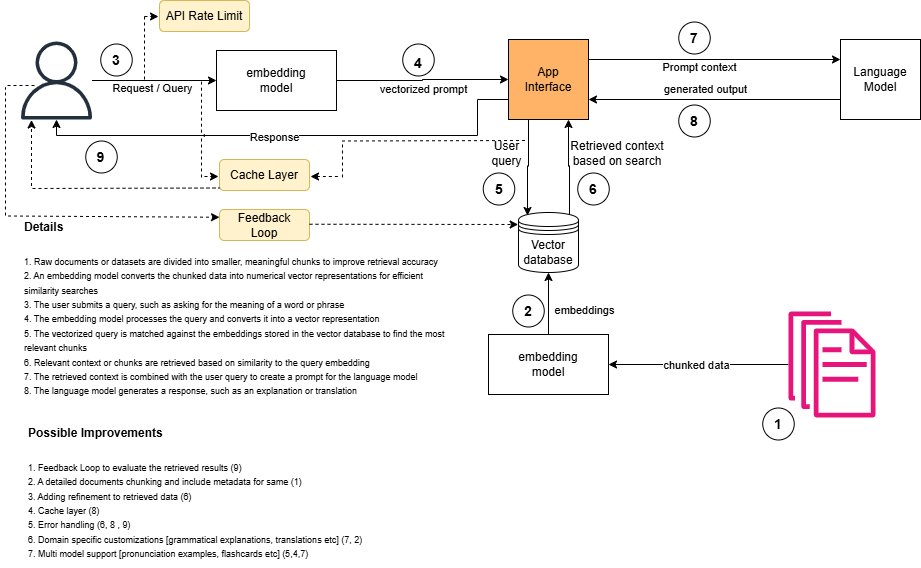

The diagram above was exported from draw.io. Its source (the exported page's mxGraphModel, read from the mxfile embedded in the PNG):
<mxGraphModel dx="1034" dy="446" grid="0" gridSize="10" guides="1" tooltips="1" connect="1" arrows="1" fold="1" page="0" pageScale="1" pageWidth="850" pageHeight="1100" math="0" shadow="0">
  <root>
    <mxCell id="0" />
    <mxCell id="1" parent="0" />
    <mxCell id="GajFYmD-bHT8FxpOGRTE-48" value="" style="ellipse;whiteSpace=wrap;html=1;movable=0;resizable=0;rotatable=0;deletable=0;editable=0;locked=1;connectable=0;" vertex="1" parent="1">
      <mxGeometry x="265.25" y="107.5" width="31.5" height="32" as="geometry" />
    </mxCell>
    <mxCell id="GajFYmD-bHT8FxpOGRTE-49" value="" style="ellipse;whiteSpace=wrap;html=1;movable=0;resizable=0;rotatable=0;deletable=0;editable=0;locked=1;connectable=0;" vertex="1" parent="1">
      <mxGeometry x="567.25" y="107.5" width="31.5" height="32" as="geometry" />
    </mxCell>
    <mxCell id="GajFYmD-bHT8FxpOGRTE-50" value="" style="ellipse;whiteSpace=wrap;html=1;movable=0;resizable=0;rotatable=0;deletable=0;editable=0;locked=1;connectable=0;" vertex="1" parent="1">
      <mxGeometry x="647.75" y="236.5" width="31.5" height="32" as="geometry" />
    </mxCell>
    <mxCell id="GajFYmD-bHT8FxpOGRTE-51" value="" style="ellipse;whiteSpace=wrap;html=1;movable=0;resizable=0;rotatable=0;deletable=0;editable=0;locked=1;connectable=0;" vertex="1" parent="1">
      <mxGeometry x="742.25" y="236.5" width="31.5" height="32" as="geometry" />
    </mxCell>
    <mxCell id="GajFYmD-bHT8FxpOGRTE-52" value="" style="ellipse;whiteSpace=wrap;html=1;movable=0;resizable=0;rotatable=0;deletable=0;editable=0;locked=1;connectable=0;" vertex="1" parent="1">
      <mxGeometry x="843.25" y="85.5" width="31.5" height="32" as="geometry" />
    </mxCell>
    <mxCell id="GajFYmD-bHT8FxpOGRTE-53" value="" style="ellipse;whiteSpace=wrap;html=1;movable=0;resizable=0;rotatable=0;deletable=0;editable=0;locked=1;connectable=0;" vertex="1" parent="1">
      <mxGeometry x="843.25" y="168.5" width="31.5" height="32" as="geometry" />
    </mxCell>
    <mxCell id="GajFYmD-bHT8FxpOGRTE-54" value="" style="ellipse;whiteSpace=wrap;html=1;movable=1;resizable=1;rotatable=1;deletable=1;editable=1;locked=0;connectable=1;" vertex="1" parent="1">
      <mxGeometry x="250.25" y="204.5" width="31.5" height="32" as="geometry" />
    </mxCell>
    <mxCell id="GajFYmD-bHT8FxpOGRTE-47" value="" style="ellipse;whiteSpace=wrap;html=1;movable=1;resizable=1;rotatable=1;deletable=1;editable=1;locked=0;connectable=1;" vertex="1" parent="1">
      <mxGeometry x="677.25" y="358.5" width="31.5" height="32" as="geometry" />
    </mxCell>
    <mxCell id="GajFYmD-bHT8FxpOGRTE-45" value="" style="ellipse;whiteSpace=wrap;html=1;movable=0;resizable=0;rotatable=0;deletable=0;editable=0;locked=1;connectable=0;" vertex="1" parent="1">
      <mxGeometry x="927.25" y="471.5" width="31.5" height="32" as="geometry" />
    </mxCell>
    <mxCell id="GajFYmD-bHT8FxpOGRTE-18" style="edgeStyle=orthogonalEdgeStyle;rounded=0;orthogonalLoop=1;jettySize=auto;html=1;entryX=0;entryY=0.5;entryDx=0;entryDy=0;" edge="1" parent="1" source="GajFYmD-bHT8FxpOGRTE-1" target="GajFYmD-bHT8FxpOGRTE-17">
      <mxGeometry relative="1" as="geometry" />
    </mxCell>
    <mxCell id="GajFYmD-bHT8FxpOGRTE-19" value="Request / Query" style="edgeLabel;html=1;align=center;verticalAlign=middle;resizable=0;points=[];" vertex="1" connectable="0" parent="GajFYmD-bHT8FxpOGRTE-18">
      <mxGeometry x="-0.2204" relative="1" as="geometry">
        <mxPoint x="11" y="7" as="offset" />
      </mxGeometry>
    </mxCell>
    <mxCell id="GajFYmD-bHT8FxpOGRTE-1" value="" style="sketch=0;outlineConnect=0;fontColor=#232F3E;gradientColor=none;fillColor=#232F3D;strokeColor=none;dashed=0;verticalLabelPosition=bottom;verticalAlign=top;align=center;html=1;fontSize=12;fontStyle=0;aspect=fixed;pointerEvents=1;shape=mxgraph.aws4.user;" vertex="1" parent="1">
      <mxGeometry x="182" y="105" width="78" height="78" as="geometry" />
    </mxCell>
    <mxCell id="GajFYmD-bHT8FxpOGRTE-5" style="edgeStyle=orthogonalEdgeStyle;rounded=0;orthogonalLoop=1;jettySize=auto;html=1;entryX=1;entryY=0.5;entryDx=0;entryDy=0;" edge="1" parent="1" source="GajFYmD-bHT8FxpOGRTE-3" target="GajFYmD-bHT8FxpOGRTE-4">
      <mxGeometry relative="1" as="geometry" />
    </mxCell>
    <mxCell id="GajFYmD-bHT8FxpOGRTE-6" value="chunked data" style="edgeLabel;html=1;align=center;verticalAlign=middle;resizable=0;points=[];" vertex="1" connectable="0" parent="GajFYmD-bHT8FxpOGRTE-5">
      <mxGeometry x="0.0333" relative="1" as="geometry">
        <mxPoint as="offset" />
      </mxGeometry>
    </mxCell>
    <mxCell id="GajFYmD-bHT8FxpOGRTE-3" value="" style="sketch=0;outlineConnect=0;fontColor=#232F3E;gradientColor=none;fillColor=#E7157B;strokeColor=none;dashed=0;verticalLabelPosition=bottom;verticalAlign=top;align=center;html=1;fontSize=12;fontStyle=0;aspect=fixed;pointerEvents=1;shape=mxgraph.aws4.documents;" vertex="1" parent="1">
      <mxGeometry x="953" y="375" width="86.97" height="106" as="geometry" />
    </mxCell>
    <mxCell id="GajFYmD-bHT8FxpOGRTE-8" style="edgeStyle=orthogonalEdgeStyle;rounded=0;orthogonalLoop=1;jettySize=auto;html=1;exitX=0.5;exitY=0;exitDx=0;exitDy=0;entryX=0.5;entryY=1;entryDx=0;entryDy=0;" edge="1" parent="1" source="GajFYmD-bHT8FxpOGRTE-4" target="GajFYmD-bHT8FxpOGRTE-7">
      <mxGeometry relative="1" as="geometry" />
    </mxCell>
    <mxCell id="GajFYmD-bHT8FxpOGRTE-9" value="embeddings" style="edgeLabel;html=1;align=center;verticalAlign=middle;resizable=0;points=[];" vertex="1" connectable="0" parent="GajFYmD-bHT8FxpOGRTE-8">
      <mxGeometry x="-0.0753" y="1" relative="1" as="geometry">
        <mxPoint x="36" y="4" as="offset" />
      </mxGeometry>
    </mxCell>
    <mxCell id="GajFYmD-bHT8FxpOGRTE-4" value="embedding&lt;div&gt;model&lt;/div&gt;" style="rounded=0;whiteSpace=wrap;html=1;" vertex="1" parent="1">
      <mxGeometry x="653" y="398" width="120" height="60" as="geometry" />
    </mxCell>
    <mxCell id="GajFYmD-bHT8FxpOGRTE-28" style="edgeStyle=orthogonalEdgeStyle;rounded=0;orthogonalLoop=1;jettySize=auto;html=1;exitX=0.85;exitY=0.05;exitDx=0;exitDy=0;exitPerimeter=0;entryX=0.75;entryY=1;entryDx=0;entryDy=0;" edge="1" parent="1" source="GajFYmD-bHT8FxpOGRTE-7" target="GajFYmD-bHT8FxpOGRTE-11">
      <mxGeometry relative="1" as="geometry" />
    </mxCell>
    <mxCell id="GajFYmD-bHT8FxpOGRTE-7" value="Vector&lt;div&gt;database&lt;/div&gt;" style="shape=datastore;whiteSpace=wrap;html=1;" vertex="1" parent="1">
      <mxGeometry x="683" y="276" width="60" height="60" as="geometry" />
    </mxCell>
    <mxCell id="GajFYmD-bHT8FxpOGRTE-15" style="edgeStyle=orthogonalEdgeStyle;rounded=0;orthogonalLoop=1;jettySize=auto;html=1;exitX=0;exitY=0.75;exitDx=0;exitDy=0;entryX=1;entryY=0.75;entryDx=0;entryDy=0;" edge="1" parent="1" source="GajFYmD-bHT8FxpOGRTE-10" target="GajFYmD-bHT8FxpOGRTE-11">
      <mxGeometry relative="1" as="geometry" />
    </mxCell>
    <mxCell id="GajFYmD-bHT8FxpOGRTE-16" value="generated output" style="edgeLabel;html=1;align=center;verticalAlign=middle;resizable=0;points=[];" vertex="1" connectable="0" parent="GajFYmD-bHT8FxpOGRTE-15">
      <mxGeometry x="0.0583" relative="1" as="geometry">
        <mxPoint x="-3" y="-11" as="offset" />
      </mxGeometry>
    </mxCell>
    <mxCell id="GajFYmD-bHT8FxpOGRTE-10" value="Language&lt;div&gt;Model&lt;/div&gt;" style="whiteSpace=wrap;html=1;aspect=fixed;" vertex="1" parent="1">
      <mxGeometry x="1005" y="103" width="80" height="80" as="geometry" />
    </mxCell>
    <mxCell id="GajFYmD-bHT8FxpOGRTE-13" style="edgeStyle=orthogonalEdgeStyle;rounded=0;orthogonalLoop=1;jettySize=auto;html=1;exitX=1;exitY=0.25;exitDx=0;exitDy=0;entryX=0;entryY=0.25;entryDx=0;entryDy=0;" edge="1" parent="1" source="GajFYmD-bHT8FxpOGRTE-11" target="GajFYmD-bHT8FxpOGRTE-10">
      <mxGeometry relative="1" as="geometry">
        <mxPoint x="992.666748046875" y="120" as="targetPoint" />
      </mxGeometry>
    </mxCell>
    <mxCell id="GajFYmD-bHT8FxpOGRTE-14" value="Prompt context" style="edgeLabel;html=1;align=center;verticalAlign=middle;resizable=0;points=[];" vertex="1" connectable="0" parent="GajFYmD-bHT8FxpOGRTE-13">
      <mxGeometry x="-0.1362" y="-3" relative="1" as="geometry">
        <mxPoint x="1" y="4" as="offset" />
      </mxGeometry>
    </mxCell>
    <mxCell id="GajFYmD-bHT8FxpOGRTE-24" style="edgeStyle=orthogonalEdgeStyle;rounded=0;orthogonalLoop=1;jettySize=auto;html=1;exitX=0;exitY=0.75;exitDx=0;exitDy=0;jumpStyle=arc;" edge="1" parent="1" source="GajFYmD-bHT8FxpOGRTE-11" target="GajFYmD-bHT8FxpOGRTE-1">
      <mxGeometry relative="1" as="geometry">
        <Array as="points">
          <mxPoint x="642" y="163" />
          <mxPoint x="642" y="199" />
          <mxPoint x="221" y="199" />
        </Array>
      </mxGeometry>
    </mxCell>
    <mxCell id="GajFYmD-bHT8FxpOGRTE-25" value="Response" style="edgeLabel;html=1;align=center;verticalAlign=middle;resizable=0;points=[];" vertex="1" connectable="0" parent="GajFYmD-bHT8FxpOGRTE-24">
      <mxGeometry x="0.0754" y="1" relative="1" as="geometry">
        <mxPoint as="offset" />
      </mxGeometry>
    </mxCell>
    <mxCell id="GajFYmD-bHT8FxpOGRTE-11" value="App&lt;div&gt;Interface&lt;/div&gt;" style="whiteSpace=wrap;html=1;aspect=fixed;fillColor=light-dark(#FFB366,var(--ge-dark-color, #121212));" vertex="1" parent="1">
      <mxGeometry x="673" y="103" width="80" height="80" as="geometry" />
    </mxCell>
    <mxCell id="GajFYmD-bHT8FxpOGRTE-20" style="edgeStyle=orthogonalEdgeStyle;rounded=0;orthogonalLoop=1;jettySize=auto;html=1;exitX=1;exitY=0.5;exitDx=0;exitDy=0;entryX=0;entryY=0.5;entryDx=0;entryDy=0;" edge="1" parent="1" source="GajFYmD-bHT8FxpOGRTE-17" target="GajFYmD-bHT8FxpOGRTE-11">
      <mxGeometry relative="1" as="geometry" />
    </mxCell>
    <mxCell id="GajFYmD-bHT8FxpOGRTE-21" value="vectorized prompt" style="edgeLabel;html=1;align=center;verticalAlign=middle;resizable=0;points=[];" vertex="1" connectable="0" parent="GajFYmD-bHT8FxpOGRTE-20">
      <mxGeometry x="-0.0058" y="-1" relative="1" as="geometry">
        <mxPoint x="-1" y="8" as="offset" />
      </mxGeometry>
    </mxCell>
    <mxCell id="GajFYmD-bHT8FxpOGRTE-17" value="embedding&lt;div&gt;model&lt;/div&gt;" style="rounded=0;whiteSpace=wrap;html=1;" vertex="1" parent="1">
      <mxGeometry x="381" y="114" width="120" height="60" as="geometry" />
    </mxCell>
    <mxCell id="GajFYmD-bHT8FxpOGRTE-26" style="edgeStyle=orthogonalEdgeStyle;rounded=0;orthogonalLoop=1;jettySize=auto;html=1;exitX=0.25;exitY=1;exitDx=0;exitDy=0;entryX=0.15;entryY=0.05;entryDx=0;entryDy=0;entryPerimeter=0;" edge="1" parent="1" source="GajFYmD-bHT8FxpOGRTE-11" target="GajFYmD-bHT8FxpOGRTE-7">
      <mxGeometry relative="1" as="geometry" />
    </mxCell>
    <mxCell id="GajFYmD-bHT8FxpOGRTE-31" value="User&lt;div&gt;query&lt;/div&gt;" style="text;html=1;align=center;verticalAlign=middle;whiteSpace=wrap;rounded=0;" vertex="1" parent="1">
      <mxGeometry x="648.5" y="204" width="45" height="25" as="geometry" />
    </mxCell>
    <mxCell id="GajFYmD-bHT8FxpOGRTE-32" value="Retrieved context based on search" style="text;html=1;align=center;verticalAlign=middle;whiteSpace=wrap;rounded=0;" vertex="1" parent="1">
      <mxGeometry x="731" y="210" width="102" height="13" as="geometry" />
    </mxCell>
    <mxCell id="GajFYmD-bHT8FxpOGRTE-33" value="&lt;b&gt;&lt;font style=&quot;font-size: 14px;&quot;&gt;1&lt;/font&gt;&lt;/b&gt;" style="text;html=1;align=center;verticalAlign=middle;whiteSpace=wrap;rounded=0;movable=0;resizable=0;rotatable=0;deletable=0;editable=0;locked=1;connectable=0;" vertex="1" parent="1">
      <mxGeometry x="933" y="481" width="20" height="13" as="geometry" />
    </mxCell>
    <mxCell id="GajFYmD-bHT8FxpOGRTE-34" value="&lt;b&gt;&lt;font style=&quot;font-size: 14px;&quot;&gt;2&lt;/font&gt;&lt;/b&gt;" style="text;html=1;align=center;verticalAlign=middle;whiteSpace=wrap;rounded=0;" vertex="1" parent="1">
      <mxGeometry x="683" y="368" width="20" height="13" as="geometry" />
    </mxCell>
    <mxCell id="GajFYmD-bHT8FxpOGRTE-35" value="&lt;b&gt;&lt;font style=&quot;font-size: 14px;&quot;&gt;3&lt;/font&gt;&lt;/b&gt;" style="text;html=1;align=center;verticalAlign=middle;whiteSpace=wrap;rounded=0;movable=0;resizable=0;rotatable=0;deletable=0;editable=0;locked=1;connectable=0;" vertex="1" parent="1">
      <mxGeometry x="271" y="117" width="20" height="13" as="geometry" />
    </mxCell>
    <mxCell id="GajFYmD-bHT8FxpOGRTE-36" value="&lt;b&gt;&lt;font style=&quot;font-size: 14px;&quot;&gt;4&lt;/font&gt;&lt;/b&gt;" style="text;html=1;align=center;verticalAlign=middle;whiteSpace=wrap;rounded=0;movable=0;resizable=0;rotatable=0;deletable=0;editable=0;locked=1;connectable=0;" vertex="1" parent="1">
      <mxGeometry x="573" y="120" width="20" height="13" as="geometry" />
    </mxCell>
    <mxCell id="GajFYmD-bHT8FxpOGRTE-37" value="&lt;b&gt;&lt;font style=&quot;font-size: 14px;&quot;&gt;5&lt;/font&gt;&lt;/b&gt;" style="text;html=1;align=center;verticalAlign=middle;whiteSpace=wrap;rounded=0;movable=0;resizable=0;rotatable=0;deletable=0;editable=0;locked=1;connectable=0;" vertex="1" parent="1">
      <mxGeometry x="653.5" y="246" width="20" height="13" as="geometry" />
    </mxCell>
    <mxCell id="GajFYmD-bHT8FxpOGRTE-38" value="&lt;b&gt;&lt;font style=&quot;font-size: 14px;&quot;&gt;6&lt;/font&gt;&lt;/b&gt;" style="text;html=1;align=center;verticalAlign=middle;whiteSpace=wrap;rounded=0;movable=0;resizable=0;rotatable=0;deletable=0;editable=0;locked=1;connectable=0;" vertex="1" parent="1">
      <mxGeometry x="748" y="246" width="20" height="13" as="geometry" />
    </mxCell>
    <mxCell id="GajFYmD-bHT8FxpOGRTE-39" value="&lt;b&gt;&lt;font style=&quot;font-size: 14px;&quot;&gt;7&lt;/font&gt;&lt;/b&gt;" style="text;html=1;align=center;verticalAlign=middle;whiteSpace=wrap;rounded=0;movable=0;resizable=0;rotatable=0;deletable=0;editable=0;locked=1;connectable=0;" vertex="1" parent="1">
      <mxGeometry x="849" y="95" width="20" height="13" as="geometry" />
    </mxCell>
    <mxCell id="GajFYmD-bHT8FxpOGRTE-40" value="&lt;b&gt;&lt;font style=&quot;font-size: 14px;&quot;&gt;8&lt;/font&gt;&lt;/b&gt;" style="text;html=1;align=center;verticalAlign=middle;whiteSpace=wrap;rounded=0;movable=0;resizable=0;rotatable=0;deletable=0;editable=0;locked=1;connectable=0;" vertex="1" parent="1">
      <mxGeometry x="849" y="178" width="20" height="13" as="geometry" />
    </mxCell>
    <mxCell id="GajFYmD-bHT8FxpOGRTE-41" value="&lt;b&gt;&lt;font style=&quot;font-size: 14px;&quot;&gt;9&lt;/font&gt;&lt;/b&gt;" style="text;html=1;align=center;verticalAlign=middle;whiteSpace=wrap;rounded=0;" vertex="1" parent="1">
      <mxGeometry x="256" y="214" width="19" height="13" as="geometry" />
    </mxCell>
    <mxCell id="GajFYmD-bHT8FxpOGRTE-42" value="&lt;h1 style=&quot;margin-top: 0px;&quot;&gt;&lt;font style=&quot;font-size: 12px;&quot;&gt;Details&lt;/font&gt;&lt;/h1&gt;&lt;div&gt;&lt;font style=&quot;font-size: 9px;&quot;&gt;1.&amp;nbsp;Raw documents or datasets are divided into smaller, meaningful chunks to improve retrieval accuracy&lt;/font&gt;&lt;/div&gt;&lt;div&gt;&lt;font style=&quot;font-size: 9px;&quot;&gt;2.&amp;nbsp;An embedding model converts the chunked data into numerical vector representations for efficient similarity searches&lt;/font&gt;&lt;/div&gt;&lt;div&gt;&lt;font style=&quot;font-size: 9px;&quot;&gt;3.&amp;nbsp;The user submits a query, such as asking for the meaning of a word or phrase&lt;/font&gt;&lt;/div&gt;&lt;div&gt;&lt;font style=&quot;font-size: 9px;&quot;&gt;4.&amp;nbsp;The embedding model processes the query and converts it into a vector representation&lt;/font&gt;&lt;/div&gt;&lt;div&gt;&lt;font style=&quot;font-size: 9px;&quot;&gt;5.&amp;nbsp;The vectorized query is matched against the embeddings stored in the vector database to find the most relevant chunks&lt;/font&gt;&lt;/div&gt;&lt;div&gt;&lt;font style=&quot;font-size: 9px;&quot;&gt;6.&amp;nbsp;Relevant context or chunks are retrieved based on similarity to the query embedding&lt;/font&gt;&lt;/div&gt;&lt;div&gt;&lt;font style=&quot;font-size: 9px;&quot;&gt;7.&amp;nbsp;The retrieved context is combined with the user query to create a prompt for the language model&lt;/font&gt;&lt;/div&gt;&lt;div&gt;&lt;font style=&quot;font-size: 9px;&quot;&gt;8.&amp;nbsp;The language model generates a response, such as an explanation or translation&lt;/font&gt;&lt;/div&gt;&lt;div&gt;&lt;font style=&quot;font-size: 9px;&quot;&gt;9. The system delivers the generated output back to the user&lt;/font&gt;&lt;/div&gt;&lt;div&gt;&lt;font style=&quot;font-size: 9px;&quot;&gt;&lt;br&gt;&lt;/font&gt;&lt;/div&gt;" style="text;html=1;whiteSpace=wrap;overflow=hidden;rounded=0;" vertex="1" parent="1">
      <mxGeometry x="187" y="266" width="434.5" height="192" as="geometry" />
    </mxCell>
    <mxCell id="GajFYmD-bHT8FxpOGRTE-44" value="&lt;h1 style=&quot;margin-top: 0px;&quot;&gt;&lt;font style=&quot;font-size: 12px;&quot;&gt;Possible Improvements&lt;/font&gt;&lt;/h1&gt;&lt;div&gt;&lt;font style=&quot;font-size: 9px;&quot;&gt;1.&amp;nbsp;Feedback Loop to evaluate the retrieved results (9)&lt;/font&gt;&lt;/div&gt;&lt;div&gt;&lt;font style=&quot;font-size: 9px;&quot;&gt;2.&amp;nbsp;A detailed documents chunking and include metadata for same (1)&lt;/font&gt;&lt;/div&gt;&lt;div&gt;&lt;font style=&quot;font-size: 9px;&quot;&gt;3. Adding refinement to retrieved data (6)&lt;/font&gt;&lt;/div&gt;&lt;div&gt;&lt;font style=&quot;font-size: 9px;&quot;&gt;4.&amp;nbsp;Cache layer (8)&lt;/font&gt;&lt;/div&gt;&lt;div&gt;&lt;font style=&quot;font-size: 9px;&quot;&gt;5.&amp;nbsp;Error handling (6, 8 , 9)&lt;/font&gt;&lt;/div&gt;&lt;div&gt;&lt;font style=&quot;font-size: 9px;&quot;&gt;6. Domain specific customizations [grammatical explanations, translations etc] (7, 2)&lt;/font&gt;&lt;/div&gt;&lt;div&gt;&lt;font style=&quot;font-size: 9px;&quot;&gt;7. Multi model support [pronunciation examples, flashcards etc] (5,4,7)&lt;/font&gt;&lt;/div&gt;&lt;div&gt;&lt;br&gt;&lt;/div&gt;&lt;div&gt;&lt;font style=&quot;font-size: 9px;&quot;&gt;&lt;br&gt;&lt;/font&gt;&lt;/div&gt;" style="text;html=1;whiteSpace=wrap;overflow=hidden;rounded=0;" vertex="1" parent="1">
      <mxGeometry x="191" y="471.5" width="505" height="157" as="geometry" />
    </mxCell>
    <mxCell id="GajFYmD-bHT8FxpOGRTE-57" value="API Rate Limit" style="rounded=1;whiteSpace=wrap;html=1;fillColor=#fff2cc;strokeColor=#d6b656;" vertex="1" parent="1">
      <mxGeometry x="324" y="64" width="90" height="31" as="geometry" />
    </mxCell>
    <mxCell id="GajFYmD-bHT8FxpOGRTE-58" value="" style="endArrow=none;dashed=1;html=1;rounded=0;" edge="1" parent="1">
      <mxGeometry width="50" height="50" relative="1" as="geometry">
        <mxPoint x="309" y="143" as="sourcePoint" />
        <mxPoint x="309" y="77" as="targetPoint" />
      </mxGeometry>
    </mxCell>
    <mxCell id="GajFYmD-bHT8FxpOGRTE-60" value="" style="endArrow=classic;dashed=1;html=1;rounded=0;endFill=1;" edge="1" parent="1">
      <mxGeometry width="50" height="50" relative="1" as="geometry">
        <mxPoint x="309" y="80" as="sourcePoint" />
        <mxPoint x="323" y="80" as="targetPoint" />
      </mxGeometry>
    </mxCell>
    <mxCell id="GajFYmD-bHT8FxpOGRTE-61" value="" style="endArrow=none;dashed=1;html=1;rounded=0;jumpStyle=arc;" edge="1" parent="1">
      <mxGeometry width="50" height="50" relative="1" as="geometry">
        <mxPoint x="366" y="241" as="sourcePoint" />
        <mxPoint x="366" y="144" as="targetPoint" />
      </mxGeometry>
    </mxCell>
    <mxCell id="GajFYmD-bHT8FxpOGRTE-62" value="" style="endArrow=classic;dashed=1;html=1;rounded=0;endFill=1;" edge="1" parent="1">
      <mxGeometry width="50" height="50" relative="1" as="geometry">
        <mxPoint x="369" y="240" as="sourcePoint" />
        <mxPoint x="383" y="240" as="targetPoint" />
      </mxGeometry>
    </mxCell>
    <mxCell id="GajFYmD-bHT8FxpOGRTE-63" value="Cache Layer" style="rounded=1;whiteSpace=wrap;html=1;fillColor=#fff2cc;strokeColor=#d6b656;" vertex="1" parent="1">
      <mxGeometry x="384" y="223" width="90" height="31" as="geometry" />
    </mxCell>
    <mxCell id="GajFYmD-bHT8FxpOGRTE-64" value="" style="endArrow=none;dashed=1;html=1;rounded=0;" edge="1" parent="1">
      <mxGeometry width="50" height="50" relative="1" as="geometry">
        <mxPoint x="197" y="252" as="sourcePoint" />
        <mxPoint x="384" y="251.5" as="targetPoint" />
      </mxGeometry>
    </mxCell>
    <mxCell id="GajFYmD-bHT8FxpOGRTE-65" value="" style="endArrow=classic;dashed=1;html=1;rounded=0;endFill=1;" edge="1" parent="1">
      <mxGeometry width="50" height="50" relative="1" as="geometry">
        <mxPoint x="196" y="249.5" as="sourcePoint" />
        <mxPoint x="196" y="183.5" as="targetPoint" />
      </mxGeometry>
    </mxCell>
    <mxCell id="GajFYmD-bHT8FxpOGRTE-66" value="" style="endArrow=none;dashed=1;html=1;rounded=0;" edge="1" parent="1">
      <mxGeometry width="50" height="50" relative="1" as="geometry">
        <mxPoint x="506.5" y="204.5" as="sourcePoint" />
        <mxPoint x="693.5" y="204" as="targetPoint" />
      </mxGeometry>
    </mxCell>
    <mxCell id="GajFYmD-bHT8FxpOGRTE-67" value="" style="endArrow=none;dashed=1;html=1;rounded=0;endFill=1;startFill=0;" edge="1" parent="1">
      <mxGeometry width="50" height="50" relative="1" as="geometry">
        <mxPoint x="507" y="241" as="sourcePoint" />
        <mxPoint x="507" y="205.5" as="targetPoint" />
      </mxGeometry>
    </mxCell>
    <mxCell id="GajFYmD-bHT8FxpOGRTE-68" value="" style="endArrow=none;dashed=1;html=1;rounded=0;endFill=1;startFill=1;startArrow=classic;" edge="1" parent="1">
      <mxGeometry width="50" height="50" relative="1" as="geometry">
        <mxPoint x="475" y="240" as="sourcePoint" />
        <mxPoint x="503" y="240" as="targetPoint" />
      </mxGeometry>
    </mxCell>
    <mxCell id="GajFYmD-bHT8FxpOGRTE-69" value="Feedback&lt;div&gt;Loop&lt;/div&gt;" style="rounded=1;whiteSpace=wrap;html=1;fillColor=#fff2cc;strokeColor=#d6b656;" vertex="1" parent="1">
      <mxGeometry x="384" y="273" width="90" height="31" as="geometry" />
    </mxCell>
    <mxCell id="GajFYmD-bHT8FxpOGRTE-70" value="" style="endArrow=none;dashed=1;html=1;rounded=0;" edge="1" parent="1">
      <mxGeometry width="50" height="50" relative="1" as="geometry">
        <mxPoint x="170" y="279" as="sourcePoint" />
        <mxPoint x="170" y="151" as="targetPoint" />
      </mxGeometry>
    </mxCell>
    <mxCell id="GajFYmD-bHT8FxpOGRTE-71" value="" style="endArrow=classic;dashed=1;html=1;rounded=0;entryX=0;entryY=0.25;entryDx=0;entryDy=0;endFill=1;" edge="1" parent="1" target="GajFYmD-bHT8FxpOGRTE-69">
      <mxGeometry width="50" height="50" relative="1" as="geometry">
        <mxPoint x="172.5" y="279.5" as="sourcePoint" />
        <mxPoint x="359.5" y="279" as="targetPoint" />
      </mxGeometry>
    </mxCell>
    <mxCell id="GajFYmD-bHT8FxpOGRTE-72" value="" style="endArrow=none;dashed=1;html=1;rounded=0;" edge="1" parent="1">
      <mxGeometry width="50" height="50" relative="1" as="geometry">
        <mxPoint x="172" y="149" as="sourcePoint" />
        <mxPoint x="202" y="149" as="targetPoint" />
      </mxGeometry>
    </mxCell>
    <mxCell id="GajFYmD-bHT8FxpOGRTE-73" value="" style="endArrow=classic;dashed=1;html=1;rounded=0;endFill=1;entryX=-0.006;entryY=0.2;entryDx=0;entryDy=0;entryPerimeter=0;" edge="1" parent="1" target="GajFYmD-bHT8FxpOGRTE-7">
      <mxGeometry width="50" height="50" relative="1" as="geometry">
        <mxPoint x="474" y="287.75" as="sourcePoint" />
        <mxPoint x="595.5" y="289.25" as="targetPoint" />
      </mxGeometry>
    </mxCell>
  </root>
</mxGraphModel>